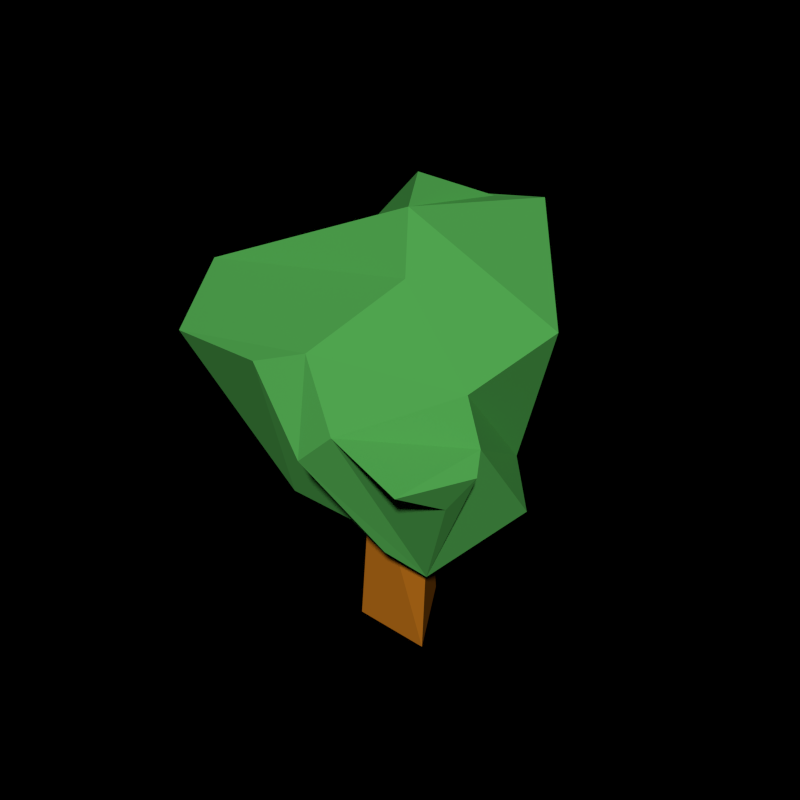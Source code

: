 # Source: Tree.blend  (saved by Blender 2.72.0; exported with 4.5.12 LTS)
import bpy
from mathutils import Matrix  # noqa: F401  (used for matrix-valued properties, if any)

bpy.ops.wm.read_factory_settings(use_empty=True)
scene = bpy.context.scene
scene.name = 'Scene'

# ---- collections
col_collection_1 = bpy.data.collections.new('Collection 1'); scene.collection.children.link(col_collection_1)

# ---- materials (node trees are filled in below, after node groups)
mat_leaf = bpy.data.materials.new('Leaf')
mat_leaf.alpha_threshold = 0.0
mat_leaf.use_transparent_shadow = False
mat_leaf.diffuse_color = (0.08228, 0.3864, 0.08022, 1.0)
mat_leaf.roughness = 0.5
mat_leaf.specular_intensity = 0.0
mat_branch = bpy.data.materials.new('Branch')
mat_branch.alpha_threshold = 0.0
mat_branch.use_transparent_shadow = False
mat_branch.diffuse_color = (0.3864, 0.1274, 0.008023, 1.0)
mat_branch.roughness = 0.5
mat_branch.specular_intensity = 0.0

# ---- material node trees

# ---- world
world_world = bpy.data.worlds.new('World'); scene.world = world_world
world_world.use_nodes = True; world_world.node_tree.nodes.clear()
_N = world_world.node_tree.nodes; _L = world_world.node_tree.links
n0 = _N.new('ShaderNodeOutputWorld'); n0.name = 'World Output'; n0.location = (300, 300)
n1 = _N.new('ShaderNodeBackground'); n1.name = 'Background'; n1.location = (110, 300)
n1.inputs[0].default_value = (0.0, 0.0, 0.0, 1.0)
_L.new(n1.outputs[0], n0.inputs[0])
n0.is_active_output = True
world_world.color = (0.05088, 0.05088, 0.05088)
world_world.use_sun_shadow = False
world_world.sun_shadow_jitter_overblur = 0.0
world_world.cycles.sampling_method = 'MANUAL'
world_world.cycles.sample_map_resolution = 256
world_world.light_settings.ao_factor = 0.4198
world_world.light_settings.distance = 60.0

# ---- meshes
me_leafytree_002 = bpy.data.meshes.new('LeafyTree.002')
me_leafytree_002.from_pydata([(0.2913, -0.01749, 0.8136), (0.9005, -0.3825, 1.562), (0.006017, -0.8562, 1.687), (-0.9868, 0.3626, 0.8631), (-0.01477, 0.7957, 0.8231), (0.7941, 0.3582, 1.015), (0.3016, -0.2527, 1.953), (-1.408, -0.3197, 1.789), (-0.7869, 0.6175, 1.871), (0.4659, 1.04, 2.127), (1.216, 0.09273, 1.797), (0.1307, -0.01569, 2.21), (0.1065, 0.3694, 0.01933), (-0.1283, 0.3015, 0.8501), (0.4616, -0.2464, 0.006558), (0.2664, 0.07344, 0.8501), (-0.119, -0.2464, 0.02744), (-0.1822, -0.04811, 0.8502), (-0.1097, -0.3563, 0.6418), (-0.2916, -1.023, 1.632), (-0.598, -0.423, 0.6959), (-1.079, -0.9523, 1.609), (0.5719, -0.3441, 0.5102), (1.042, -0.4265, 1.35), (0.3062, -0.9669, 1.382), (1.058, 0.1122, 0.8601), (0.3734, -0.5511, 0.6677), (0.06702, -1.023, 1.226), (0.9509, -0.6454, 1.097), (1.128, -0.5773, 1.28), (0.8682, -1.032, 1.258), (-0.1816, 1.261, 1.115), (-0.6753, 1.188, 1.701), (0.04821, 1.38, 1.927), (-0.3315, 0.6382, 2.126), (0.1802, 0.8464, 2.129), (0.01833, 0.2175, 2.317)], [], [(2, 19, 27, 24), (19, 18, 26, 27), (7, 3, 20, 21), (0, 3, 4), (0, 4, 5), (1, 5, 10), (2, 1, 6), (2, 7, 21, 19), (4, 3, 8), (5, 4, 9), (1, 10, 6), (2, 6, 7), (3, 7, 8), (8, 9, 33, 32), (5, 9, 10), (6, 10, 11), (7, 6, 11), (8, 7, 11), (11, 9, 35, 36), (10, 9, 11), (12, 13, 15, 14), (16, 17, 13, 12), (14, 15, 17, 16), (15, 13, 17), (12, 14, 16), (18, 19, 20), (20, 19, 21), (3, 0, 18, 20), (18, 0, 22, 26), (23, 24, 30, 29), (23, 22, 25), (22, 24, 27, 26), (0, 5, 25, 22), (5, 1, 23, 25), (1, 2, 24, 23), (28, 29, 30), (22, 23, 29, 28), (24, 22, 28, 30), (31, 32, 33), (9, 4, 31, 33), (4, 8, 32, 31), (35, 34, 36), (8, 11, 36, 34), (9, 8, 34, 35)])
me_leafytree_002.polygons.foreach_set('material_index', [0, 0, 0, 0, 0, 0, 0, 0, 0, 0, 0, 0, 0, 0, 0, 0, 0, 0, 0, 0, 1, 1, 1, 1, 1, 0, 0, 0, 0, 0, 0, 0, 0, 0, 0, 0, 0, 0, 0, 0, 0, 0, 0, 0])
me_leafytree_002.materials.append(mat_leaf)
me_leafytree_002.materials.append(mat_branch)
me_leafytree_002.use_remesh_preserve_volume = False
me_leafytree_002.use_remesh_preserve_attributes = False
me_leafytree_002.use_mirror_vertex_groups = False
me_leafytree_002.update()

# ---- objects
ob_leafytree_002 = bpy.data.objects.new('LeafyTree.002', me_leafytree_002)

# ---- transforms, parenting, visibility, modifiers, constraints
ob_leafytree_002.location = (0.0, 0.0, 0.0)
ob_leafytree_002.scale = (0.2793, 0.2793, 0.4034)
ob_leafytree_002.lineart.crease_threshold = 0.0

# ---- collection membership
col_collection_1.objects.link(ob_leafytree_002)

# ---- scene / render settings (as saved in the file)
scene.frame_start = 1; scene.frame_end = 250; scene.frame_set(119)
scene.render.engine = 'BLENDER_EEVEE_NEXT'
scene.render.image_settings.color_mode = 'RGB'
scene.render.resolution_y = 1920
scene.render.dither_intensity = 0.0
scene.cycles.use_denoising = False
scene.cycles.samples = 100
scene.cycles.sampling_pattern = 'TABULATED_SOBOL'
scene.cycles.light_sampling_threshold = 0.0
scene.cycles.use_adaptive_sampling = False
scene.cycles.use_light_tree = False
scene.cycles.caustics_reflective = False
scene.cycles.caustics_refractive = False
scene.cycles.blur_glossy = 0.0
scene.cycles.max_bounces = 3
scene.cycles.diffuse_bounces = 3
scene.cycles.glossy_bounces = 0
scene.cycles.transmission_bounces = 0
scene.cycles.pixel_filter_type = 'GAUSSIAN'
scene.cycles.sample_clamp_indirect = 0.0
scene.view_settings.view_transform = 'Standard'
bpy.context.view_layer.update()

# ---- added for rendering (the .blend has no active camera and no usable light): camera, sun
cam_auto = bpy.data.cameras.new('AutoCamera')
cam_auto.lens = 50.0
cam_auto.sensor_width = 36.0
cam_auto.clip_end = 1000.0
ob_auto_camera = bpy.data.objects.new('AutoCamera', cam_auto)
scene.collection.objects.link(ob_auto_camera)
ob_auto_camera.location = (1.2348, -1.46541, 1.47793)
ob_auto_camera.rotation_euler = (1.09748, -7.21219e-08, 0.694738)
scene.camera = ob_auto_camera
light_auto_sun = bpy.data.lights.new('AutoSun', 'SUN')
light_auto_sun.energy = 3.0
light_auto_sun.angle = 0.0523599
ob_auto_sun = bpy.data.objects.new('AutoSun', light_auto_sun)
scene.collection.objects.link(ob_auto_sun)
ob_auto_sun.rotation_euler = (0.872665, 0.174533, 0.523599)
bpy.context.view_layer.update()
